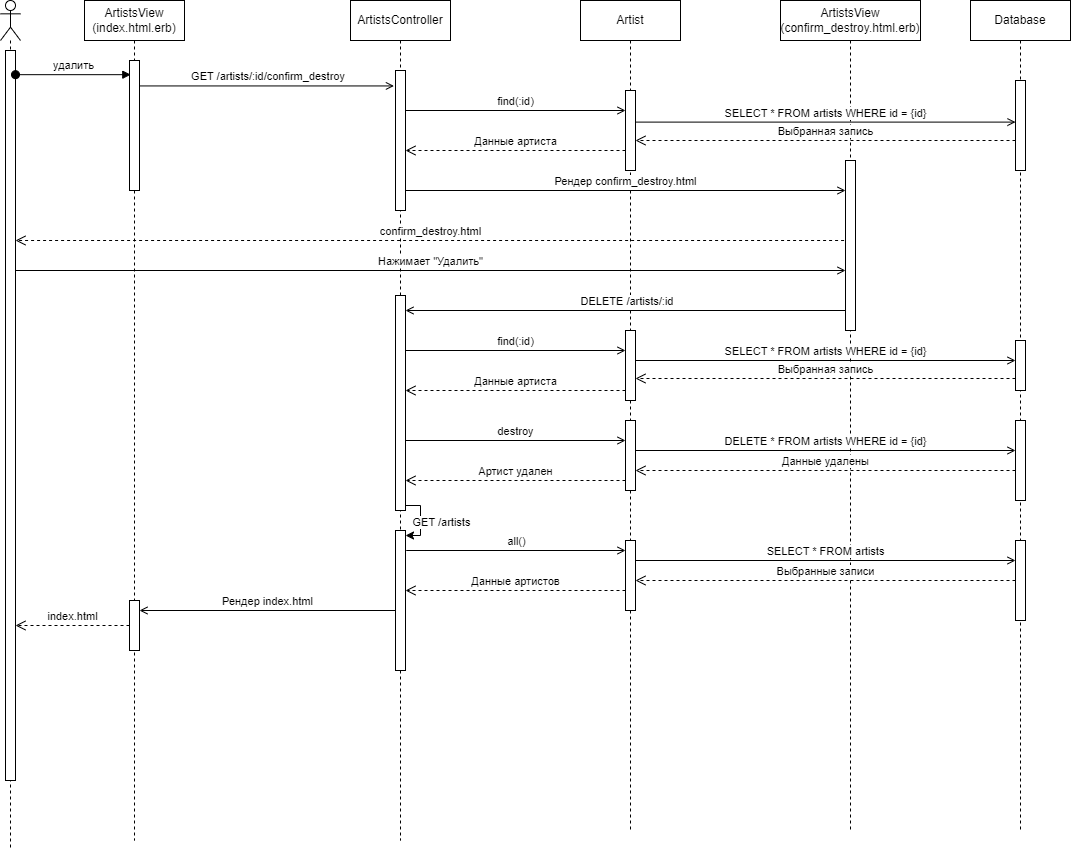

The diagram above was exported from draw.io. Its source (the exported page's mxGraphModel, read from the mxfile embedded in the PNG):
<mxGraphModel dx="200" dy="629" grid="1" gridSize="10" guides="1" tooltips="1" connect="1" arrows="1" fold="1" page="1" pageScale="1" pageWidth="850" pageHeight="1100" math="0" shadow="0" extFonts="Permanent Marker^https://fonts.googleapis.com/css?family=Permanent+Marker">
  <root>
    <mxCell id="0" />
    <mxCell id="1" parent="0" />
    <mxCell id="NtgCIoPO1QVilq2R9m47-54" value="" style="shape=umlLifeline;perimeter=lifelinePerimeter;whiteSpace=wrap;html=1;container=1;dropTarget=0;collapsible=0;recursiveResize=0;outlineConnect=0;portConstraint=eastwest;newEdgeStyle={&quot;curved&quot;:0,&quot;rounded&quot;:0};participant=umlActor;" parent="1" vertex="1">
      <mxGeometry x="900" y="50" width="20" height="850" as="geometry" />
    </mxCell>
    <mxCell id="NtgCIoPO1QVilq2R9m47-55" value="" style="html=1;points=[[0,0,0,0,5],[0,1,0,0,-5],[1,0,0,0,5],[1,1,0,0,-5]];perimeter=orthogonalPerimeter;outlineConnect=0;targetShapes=umlLifeline;portConstraint=eastwest;newEdgeStyle={&quot;curved&quot;:0,&quot;rounded&quot;:0};" parent="NtgCIoPO1QVilq2R9m47-54" vertex="1">
      <mxGeometry x="5" y="50" width="10" height="730" as="geometry" />
    </mxCell>
    <mxCell id="NtgCIoPO1QVilq2R9m47-56" value="удалить" style="html=1;verticalAlign=bottom;startArrow=oval;startFill=1;endArrow=block;startSize=8;curved=0;rounded=0;entryX=0.13;entryY=0.109;entryDx=0;entryDy=0;entryPerimeter=0;" parent="1" source="NtgCIoPO1QVilq2R9m47-55" target="NtgCIoPO1QVilq2R9m47-58" edge="1">
      <mxGeometry width="60" relative="1" as="geometry">
        <mxPoint x="920" y="130" as="sourcePoint" />
        <mxPoint x="1034" y="130" as="targetPoint" />
      </mxGeometry>
    </mxCell>
    <mxCell id="NtgCIoPO1QVilq2R9m47-57" value="ArtistsView (index.html.erb)" style="shape=umlLifeline;perimeter=lifelinePerimeter;whiteSpace=wrap;html=1;container=1;dropTarget=0;collapsible=0;recursiveResize=0;outlineConnect=0;portConstraint=eastwest;newEdgeStyle={&quot;curved&quot;:0,&quot;rounded&quot;:0};" parent="1" vertex="1">
      <mxGeometry x="984" y="50" width="100" height="840" as="geometry" />
    </mxCell>
    <mxCell id="NtgCIoPO1QVilq2R9m47-58" value="" style="html=1;points=[[0,0,0,0,5],[0,1,0,0,-5],[1,0,0,0,5],[1,1,0,0,-5]];perimeter=orthogonalPerimeter;outlineConnect=0;targetShapes=umlLifeline;portConstraint=eastwest;newEdgeStyle={&quot;curved&quot;:0,&quot;rounded&quot;:0};" parent="NtgCIoPO1QVilq2R9m47-57" vertex="1">
      <mxGeometry x="45" y="60" width="10" height="130" as="geometry" />
    </mxCell>
    <mxCell id="NtgCIoPO1QVilq2R9m47-92" value="" style="html=1;points=[[0,0,0,0,5],[0,1,0,0,-5],[1,0,0,0,5],[1,1,0,0,-5]];perimeter=orthogonalPerimeter;outlineConnect=0;targetShapes=umlLifeline;portConstraint=eastwest;newEdgeStyle={&quot;curved&quot;:0,&quot;rounded&quot;:0};" parent="NtgCIoPO1QVilq2R9m47-57" vertex="1">
      <mxGeometry x="45" y="600" width="10" height="50" as="geometry" />
    </mxCell>
    <mxCell id="NtgCIoPO1QVilq2R9m47-59" value="&amp;nbsp;GET /artists/:id/confirm_destroy" style="html=1;verticalAlign=bottom;endArrow=open;curved=0;rounded=0;endFill=0;entryX=-0.157;entryY=0.159;entryDx=0;entryDy=0;entryPerimeter=0;" parent="1" source="NtgCIoPO1QVilq2R9m47-58" edge="1">
      <mxGeometry relative="1" as="geometry">
        <mxPoint x="1038.9999999999998" y="130" as="sourcePoint" />
        <mxPoint x="1293.43" y="135.44000000000005" as="targetPoint" />
      </mxGeometry>
    </mxCell>
    <mxCell id="NtgCIoPO1QVilq2R9m47-60" value="ArtistsController" style="shape=umlLifeline;perimeter=lifelinePerimeter;whiteSpace=wrap;html=1;container=1;dropTarget=0;collapsible=0;recursiveResize=0;outlineConnect=0;portConstraint=eastwest;newEdgeStyle={&quot;curved&quot;:0,&quot;rounded&quot;:0};" parent="1" vertex="1">
      <mxGeometry x="1250" y="50" width="100" height="840" as="geometry" />
    </mxCell>
    <mxCell id="NtgCIoPO1QVilq2R9m47-61" value="" style="html=1;points=[[0,0,0,0,5],[0,1,0,0,-5],[1,0,0,0,5],[1,1,0,0,-5]];perimeter=orthogonalPerimeter;outlineConnect=0;targetShapes=umlLifeline;portConstraint=eastwest;newEdgeStyle={&quot;curved&quot;:0,&quot;rounded&quot;:0};" parent="NtgCIoPO1QVilq2R9m47-60" vertex="1">
      <mxGeometry x="45" y="70" width="10" height="140" as="geometry" />
    </mxCell>
    <mxCell id="NtgCIoPO1QVilq2R9m47-73" value="" style="html=1;points=[[0,0,0,0,5],[0,1,0,0,-5],[1,0,0,0,5],[1,1,0,0,-5]];perimeter=orthogonalPerimeter;outlineConnect=0;targetShapes=umlLifeline;portConstraint=eastwest;newEdgeStyle={&quot;curved&quot;:0,&quot;rounded&quot;:0};" parent="NtgCIoPO1QVilq2R9m47-60" vertex="1">
      <mxGeometry x="45" y="295" width="10" height="215" as="geometry" />
    </mxCell>
    <mxCell id="NtgCIoPO1QVilq2R9m47-88" value="" style="html=1;points=[[0,0,0,0,5],[0,1,0,0,-5],[1,0,0,0,5],[1,1,0,0,-5]];perimeter=orthogonalPerimeter;outlineConnect=0;targetShapes=umlLifeline;portConstraint=eastwest;newEdgeStyle={&quot;curved&quot;:0,&quot;rounded&quot;:0};" parent="NtgCIoPO1QVilq2R9m47-60" vertex="1">
      <mxGeometry x="45" y="530" width="10" height="140" as="geometry" />
    </mxCell>
    <mxCell id="NtgCIoPO1QVilq2R9m47-90" style="edgeStyle=orthogonalEdgeStyle;rounded=0;orthogonalLoop=1;jettySize=auto;html=1;curved=0;exitX=1;exitY=1;exitDx=0;exitDy=-5;exitPerimeter=0;entryX=1;entryY=0;entryDx=0;entryDy=5;entryPerimeter=0;" parent="NtgCIoPO1QVilq2R9m47-60" source="NtgCIoPO1QVilq2R9m47-73" target="NtgCIoPO1QVilq2R9m47-88" edge="1">
      <mxGeometry relative="1" as="geometry">
        <Array as="points">
          <mxPoint x="70" y="505" />
          <mxPoint x="70" y="535" />
        </Array>
      </mxGeometry>
    </mxCell>
    <mxCell id="NtgCIoPO1QVilq2R9m47-91" value="GET /artists" style="edgeLabel;html=1;align=center;verticalAlign=middle;resizable=0;points=[];" parent="NtgCIoPO1QVilq2R9m47-90" vertex="1" connectable="0">
      <mxGeometry x="0.0228" y="-1" relative="1" as="geometry">
        <mxPoint x="21" as="offset" />
      </mxGeometry>
    </mxCell>
    <mxCell id="NtgCIoPO1QVilq2R9m47-62" value="Artist" style="shape=umlLifeline;perimeter=lifelinePerimeter;whiteSpace=wrap;html=1;container=1;dropTarget=0;collapsible=0;recursiveResize=0;outlineConnect=0;portConstraint=eastwest;newEdgeStyle={&quot;curved&quot;:0,&quot;rounded&quot;:0};" parent="1" vertex="1">
      <mxGeometry x="1480" y="50" width="100" height="830" as="geometry" />
    </mxCell>
    <mxCell id="NtgCIoPO1QVilq2R9m47-63" value="" style="html=1;points=[[0,0,0,0,5],[0,1,0,0,-5],[1,0,0,0,5],[1,1,0,0,-5]];perimeter=orthogonalPerimeter;outlineConnect=0;targetShapes=umlLifeline;portConstraint=eastwest;newEdgeStyle={&quot;curved&quot;:0,&quot;rounded&quot;:0};" parent="NtgCIoPO1QVilq2R9m47-62" vertex="1">
      <mxGeometry x="45" y="90" width="10" height="80" as="geometry" />
    </mxCell>
    <mxCell id="NtgCIoPO1QVilq2R9m47-83" value="" style="html=1;points=[[0,0,0,0,5],[0,1,0,0,-5],[1,0,0,0,5],[1,1,0,0,-5]];perimeter=orthogonalPerimeter;outlineConnect=0;targetShapes=umlLifeline;portConstraint=eastwest;newEdgeStyle={&quot;curved&quot;:0,&quot;rounded&quot;:0};" parent="NtgCIoPO1QVilq2R9m47-62" vertex="1">
      <mxGeometry x="45" y="420" width="10" height="70" as="geometry" />
    </mxCell>
    <mxCell id="NtgCIoPO1QVilq2R9m47-94" value="" style="html=1;points=[[0,0,0,0,5],[0,1,0,0,-5],[1,0,0,0,5],[1,1,0,0,-5]];perimeter=orthogonalPerimeter;outlineConnect=0;targetShapes=umlLifeline;portConstraint=eastwest;newEdgeStyle={&quot;curved&quot;:0,&quot;rounded&quot;:0};" parent="NtgCIoPO1QVilq2R9m47-62" vertex="1">
      <mxGeometry x="45" y="540" width="10" height="70" as="geometry" />
    </mxCell>
    <mxCell id="NtgCIoPO1QVilq2R9m47-64" value="confirm_destroy.html" style="html=1;verticalAlign=bottom;endArrow=open;dashed=1;endSize=8;curved=0;rounded=0;exitX=-0.141;exitY=0.724;exitDx=0;exitDy=0;exitPerimeter=0;" parent="1" edge="1">
      <mxGeometry relative="1" as="geometry">
        <mxPoint x="1743.5900000000001" y="290" as="sourcePoint" />
        <mxPoint x="915" y="290" as="targetPoint" />
      </mxGeometry>
    </mxCell>
    <mxCell id="NtgCIoPO1QVilq2R9m47-65" value="ArtistsView (confirm_destroy.html.erb)" style="shape=umlLifeline;perimeter=lifelinePerimeter;whiteSpace=wrap;html=1;container=1;dropTarget=0;collapsible=0;recursiveResize=0;outlineConnect=0;portConstraint=eastwest;newEdgeStyle={&quot;curved&quot;:0,&quot;rounded&quot;:0};" parent="1" vertex="1">
      <mxGeometry x="1680" y="50" width="140" height="830" as="geometry" />
    </mxCell>
    <mxCell id="NtgCIoPO1QVilq2R9m47-66" value="" style="html=1;points=[[0,0,0,0,5],[0,1,0,0,-5],[1,0,0,0,5],[1,1,0,0,-5]];perimeter=orthogonalPerimeter;outlineConnect=0;targetShapes=umlLifeline;portConstraint=eastwest;newEdgeStyle={&quot;curved&quot;:0,&quot;rounded&quot;:0};" parent="NtgCIoPO1QVilq2R9m47-65" vertex="1">
      <mxGeometry x="65" y="160" width="10" height="170" as="geometry" />
    </mxCell>
    <mxCell id="NtgCIoPO1QVilq2R9m47-67" value="find(:id)" style="html=1;verticalAlign=bottom;endArrow=open;curved=0;rounded=0;endFill=0;" parent="1" edge="1">
      <mxGeometry relative="1" as="geometry">
        <mxPoint x="1305" y="160" as="sourcePoint" />
        <mxPoint x="1525" y="160" as="targetPoint" />
      </mxGeometry>
    </mxCell>
    <mxCell id="NtgCIoPO1QVilq2R9m47-68" value="Данные артиста" style="html=1;verticalAlign=bottom;endArrow=open;dashed=1;endSize=8;curved=0;rounded=0;" parent="1" edge="1">
      <mxGeometry relative="1" as="geometry">
        <mxPoint x="1525" y="200" as="sourcePoint" />
        <mxPoint x="1305" y="200" as="targetPoint" />
      </mxGeometry>
    </mxCell>
    <mxCell id="NtgCIoPO1QVilq2R9m47-69" value="Рендер confirm_destroy.html" style="html=1;verticalAlign=bottom;endArrow=open;curved=0;rounded=0;endFill=0;" parent="1" edge="1">
      <mxGeometry relative="1" as="geometry">
        <mxPoint x="1305" y="240" as="sourcePoint" />
        <mxPoint x="1745" y="240" as="targetPoint" />
      </mxGeometry>
    </mxCell>
    <mxCell id="NtgCIoPO1QVilq2R9m47-70" value="Database" style="shape=umlLifeline;perimeter=lifelinePerimeter;whiteSpace=wrap;html=1;container=1;dropTarget=0;collapsible=0;recursiveResize=0;outlineConnect=0;portConstraint=eastwest;newEdgeStyle={&quot;curved&quot;:0,&quot;rounded&quot;:0};" parent="1" vertex="1">
      <mxGeometry x="1870" y="50" width="100" height="830" as="geometry" />
    </mxCell>
    <mxCell id="NtgCIoPO1QVilq2R9m47-71" value="" style="html=1;points=[[0,0,0,0,5],[0,1,0,0,-5],[1,0,0,0,5],[1,1,0,0,-5]];perimeter=orthogonalPerimeter;outlineConnect=0;targetShapes=umlLifeline;portConstraint=eastwest;newEdgeStyle={&quot;curved&quot;:0,&quot;rounded&quot;:0};" parent="NtgCIoPO1QVilq2R9m47-70" vertex="1">
      <mxGeometry x="45" y="420" width="10" height="80" as="geometry" />
    </mxCell>
    <mxCell id="NtgCIoPO1QVilq2R9m47-97" value="" style="html=1;points=[[0,0,0,0,5],[0,1,0,0,-5],[1,0,0,0,5],[1,1,0,0,-5]];perimeter=orthogonalPerimeter;outlineConnect=0;targetShapes=umlLifeline;portConstraint=eastwest;newEdgeStyle={&quot;curved&quot;:0,&quot;rounded&quot;:0};" parent="NtgCIoPO1QVilq2R9m47-70" vertex="1">
      <mxGeometry x="45" y="80" width="10" height="90" as="geometry" />
    </mxCell>
    <mxCell id="NtgCIoPO1QVilq2R9m47-102" value="" style="html=1;points=[[0,0,0,0,5],[0,1,0,0,-5],[1,0,0,0,5],[1,1,0,0,-5]];perimeter=orthogonalPerimeter;outlineConnect=0;targetShapes=umlLifeline;portConstraint=eastwest;newEdgeStyle={&quot;curved&quot;:0,&quot;rounded&quot;:0};" parent="NtgCIoPO1QVilq2R9m47-70" vertex="1">
      <mxGeometry x="45" y="540" width="10" height="80" as="geometry" />
    </mxCell>
    <mxCell id="5P7yPnP_U3dHADUZBez5-7" value="" style="html=1;points=[[0,0,0,0,5],[0,1,0,0,-5],[1,0,0,0,5],[1,1,0,0,-5]];perimeter=orthogonalPerimeter;outlineConnect=0;targetShapes=umlLifeline;portConstraint=eastwest;newEdgeStyle={&quot;curved&quot;:0,&quot;rounded&quot;:0};" parent="NtgCIoPO1QVilq2R9m47-70" vertex="1">
      <mxGeometry x="45" y="340" width="10" height="50" as="geometry" />
    </mxCell>
    <mxCell id="NtgCIoPO1QVilq2R9m47-72" value="Нажимает &quot;Удалить&quot;" style="html=1;verticalAlign=bottom;endArrow=open;curved=0;rounded=0;endFill=0;" parent="1" target="NtgCIoPO1QVilq2R9m47-66" edge="1">
      <mxGeometry relative="1" as="geometry">
        <mxPoint x="915" y="320" as="sourcePoint" />
        <mxPoint x="1620" y="350" as="targetPoint" />
      </mxGeometry>
    </mxCell>
    <mxCell id="NtgCIoPO1QVilq2R9m47-74" value="&amp;nbsp;DELETE /artists/:id" style="html=1;verticalAlign=bottom;endArrow=open;curved=0;rounded=0;endFill=0;" parent="1" edge="1">
      <mxGeometry relative="1" as="geometry">
        <mxPoint x="1745" y="360" as="sourcePoint" />
        <mxPoint x="1305" y="360" as="targetPoint" />
      </mxGeometry>
    </mxCell>
    <mxCell id="NtgCIoPO1QVilq2R9m47-80" value="" style="html=1;points=[[0,0,0,0,5],[0,1,0,0,-5],[1,0,0,0,5],[1,1,0,0,-5]];perimeter=orthogonalPerimeter;outlineConnect=0;targetShapes=umlLifeline;portConstraint=eastwest;newEdgeStyle={&quot;curved&quot;:0,&quot;rounded&quot;:0};" parent="1" vertex="1">
      <mxGeometry x="1525" y="380" width="10" height="70" as="geometry" />
    </mxCell>
    <mxCell id="NtgCIoPO1QVilq2R9m47-81" value="find(:id)" style="html=1;verticalAlign=bottom;endArrow=open;curved=0;rounded=0;endFill=0;" parent="1" edge="1">
      <mxGeometry relative="1" as="geometry">
        <mxPoint x="1305" y="400" as="sourcePoint" />
        <mxPoint x="1525" y="400" as="targetPoint" />
      </mxGeometry>
    </mxCell>
    <mxCell id="NtgCIoPO1QVilq2R9m47-82" value="Данные артиста" style="html=1;verticalAlign=bottom;endArrow=open;dashed=1;endSize=8;curved=0;rounded=0;" parent="1" edge="1">
      <mxGeometry relative="1" as="geometry">
        <mxPoint x="1525" y="440" as="sourcePoint" />
        <mxPoint x="1305" y="440" as="targetPoint" />
      </mxGeometry>
    </mxCell>
    <mxCell id="NtgCIoPO1QVilq2R9m47-84" value="destroy" style="html=1;verticalAlign=bottom;endArrow=open;curved=0;rounded=0;endFill=0;" parent="1" edge="1">
      <mxGeometry relative="1" as="geometry">
        <mxPoint x="1305" y="490" as="sourcePoint" />
        <mxPoint x="1525" y="490" as="targetPoint" />
      </mxGeometry>
    </mxCell>
    <mxCell id="NtgCIoPO1QVilq2R9m47-85" value="DELETE * FROM artists WHERE id = {id}" style="html=1;verticalAlign=bottom;endArrow=open;curved=0;rounded=0;endFill=0;exitX=1;exitY=0.469;exitDx=0;exitDy=0;exitPerimeter=0;" parent="1" edge="1">
      <mxGeometry relative="1" as="geometry">
        <mxPoint x="1535" y="499.99999999999994" as="sourcePoint" />
        <mxPoint x="1915" y="499.99999999999994" as="targetPoint" />
      </mxGeometry>
    </mxCell>
    <mxCell id="NtgCIoPO1QVilq2R9m47-86" value="Данные удалены" style="html=1;verticalAlign=bottom;endArrow=open;dashed=1;endSize=8;curved=0;rounded=0;" parent="1" edge="1">
      <mxGeometry relative="1" as="geometry">
        <mxPoint x="1915" y="520.0000000000002" as="sourcePoint" />
        <mxPoint x="1535" y="520.0000000000002" as="targetPoint" />
      </mxGeometry>
    </mxCell>
    <mxCell id="NtgCIoPO1QVilq2R9m47-87" value="Артист удален" style="html=1;verticalAlign=bottom;endArrow=open;dashed=1;endSize=8;curved=0;rounded=0;" parent="1" edge="1">
      <mxGeometry relative="1" as="geometry">
        <mxPoint x="1525" y="530" as="sourcePoint" />
        <mxPoint x="1305" y="530" as="targetPoint" />
      </mxGeometry>
    </mxCell>
    <mxCell id="NtgCIoPO1QVilq2R9m47-93" value="Рендер index.html" style="html=1;verticalAlign=bottom;endArrow=open;curved=0;rounded=0;endFill=0;" parent="1" edge="1">
      <mxGeometry relative="1" as="geometry">
        <mxPoint x="1295" y="660" as="sourcePoint" />
        <mxPoint x="1039" y="660" as="targetPoint" />
      </mxGeometry>
    </mxCell>
    <mxCell id="NtgCIoPO1QVilq2R9m47-96" value="all()" style="html=1;verticalAlign=bottom;endArrow=open;curved=0;rounded=0;endFill=0;exitX=1.073;exitY=0.305;exitDx=0;exitDy=0;exitPerimeter=0;" parent="1" edge="1">
      <mxGeometry relative="1" as="geometry">
        <mxPoint x="1305.7300000000002" y="600" as="sourcePoint" />
        <mxPoint x="1525" y="600" as="targetPoint" />
      </mxGeometry>
    </mxCell>
    <mxCell id="NtgCIoPO1QVilq2R9m47-98" value="SELECT * FROM artists WHERE id = {id}" style="html=1;verticalAlign=bottom;endArrow=open;curved=0;rounded=0;endFill=0;exitX=1.032;exitY=0.395;exitDx=0;exitDy=0;exitPerimeter=0;" parent="1" source="NtgCIoPO1QVilq2R9m47-63" target="NtgCIoPO1QVilq2R9m47-97" edge="1">
      <mxGeometry relative="1" as="geometry">
        <mxPoint x="1560" y="160" as="sourcePoint" />
        <mxPoint x="1780" y="160" as="targetPoint" />
      </mxGeometry>
    </mxCell>
    <mxCell id="NtgCIoPO1QVilq2R9m47-100" value="Выбранная запись" style="html=1;verticalAlign=bottom;endArrow=open;dashed=1;endSize=8;curved=0;rounded=0;" parent="1" source="NtgCIoPO1QVilq2R9m47-97" edge="1">
      <mxGeometry relative="1" as="geometry">
        <mxPoint x="1755" y="190" as="sourcePoint" />
        <mxPoint x="1535" y="190" as="targetPoint" />
      </mxGeometry>
    </mxCell>
    <mxCell id="NtgCIoPO1QVilq2R9m47-103" value="SELECT * FROM artists" style="html=1;verticalAlign=bottom;endArrow=open;curved=0;rounded=0;endFill=0;exitX=1.032;exitY=0.395;exitDx=0;exitDy=0;exitPerimeter=0;" parent="1" edge="1">
      <mxGeometry relative="1" as="geometry">
        <mxPoint x="1535" y="610" as="sourcePoint" />
        <mxPoint x="1915" y="610" as="targetPoint" />
      </mxGeometry>
    </mxCell>
    <mxCell id="NtgCIoPO1QVilq2R9m47-104" value="Выбранные записи" style="html=1;verticalAlign=bottom;endArrow=open;dashed=1;endSize=8;curved=0;rounded=0;" parent="1" edge="1">
      <mxGeometry relative="1" as="geometry">
        <mxPoint x="1915" y="630" as="sourcePoint" />
        <mxPoint x="1535" y="630" as="targetPoint" />
      </mxGeometry>
    </mxCell>
    <mxCell id="NtgCIoPO1QVilq2R9m47-105" value="Данные артистов" style="html=1;verticalAlign=bottom;endArrow=open;dashed=1;endSize=8;curved=0;rounded=0;" parent="1" edge="1">
      <mxGeometry relative="1" as="geometry">
        <mxPoint x="1525" y="640" as="sourcePoint" />
        <mxPoint x="1305" y="640" as="targetPoint" />
      </mxGeometry>
    </mxCell>
    <mxCell id="NtgCIoPO1QVilq2R9m47-107" value="index.html" style="html=1;verticalAlign=bottom;endArrow=open;dashed=1;endSize=8;curved=0;rounded=0;" parent="1" source="NtgCIoPO1QVilq2R9m47-92" target="NtgCIoPO1QVilq2R9m47-55" edge="1">
      <mxGeometry relative="1" as="geometry">
        <mxPoint x="1010" y="680" as="sourcePoint" />
        <mxPoint x="790" y="680" as="targetPoint" />
      </mxGeometry>
    </mxCell>
    <mxCell id="5P7yPnP_U3dHADUZBez5-8" value="SELECT * FROM artists WHERE id = {id}" style="html=1;verticalAlign=bottom;endArrow=open;curved=0;rounded=0;endFill=0;exitX=1.032;exitY=0.395;exitDx=0;exitDy=0;exitPerimeter=0;" parent="1" edge="1">
      <mxGeometry relative="1" as="geometry">
        <mxPoint x="1535" y="410" as="sourcePoint" />
        <mxPoint x="1915" y="410" as="targetPoint" />
      </mxGeometry>
    </mxCell>
    <mxCell id="5P7yPnP_U3dHADUZBez5-9" value="Выбранная запись" style="html=1;verticalAlign=bottom;endArrow=open;dashed=1;endSize=8;curved=0;rounded=0;" parent="1" edge="1">
      <mxGeometry relative="1" as="geometry">
        <mxPoint x="1915" y="428" as="sourcePoint" />
        <mxPoint x="1535" y="428" as="targetPoint" />
      </mxGeometry>
    </mxCell>
  </root>
</mxGraphModel>